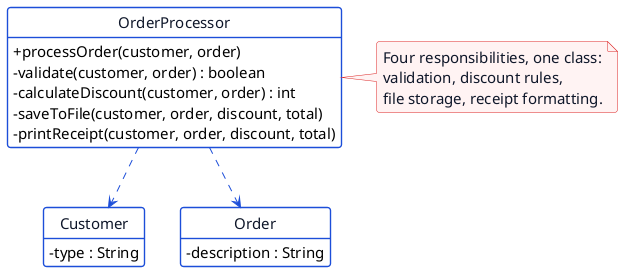

The diagram above was rendered by PlantUML. Its source (embedded in the PNG):
@startuml p11-before
!include _common.iuml
hide circle
hide empty members

class OrderProcessor {
  + processOrder(customer, order)
  - validate(customer, order) : boolean
  - calculateDiscount(customer, order) : int
  - saveToFile(customer, order, discount, total)
  - printReceipt(customer, order, discount, total)
}

note right of OrderProcessor
  Four responsibilities, one class:
  validation, discount rules,
  file storage, receipt formatting.
end note

OrderProcessor ..> Customer
OrderProcessor ..> Order

class Customer {
  - type : String
}

class Order {
  - description : String
}
@enduml